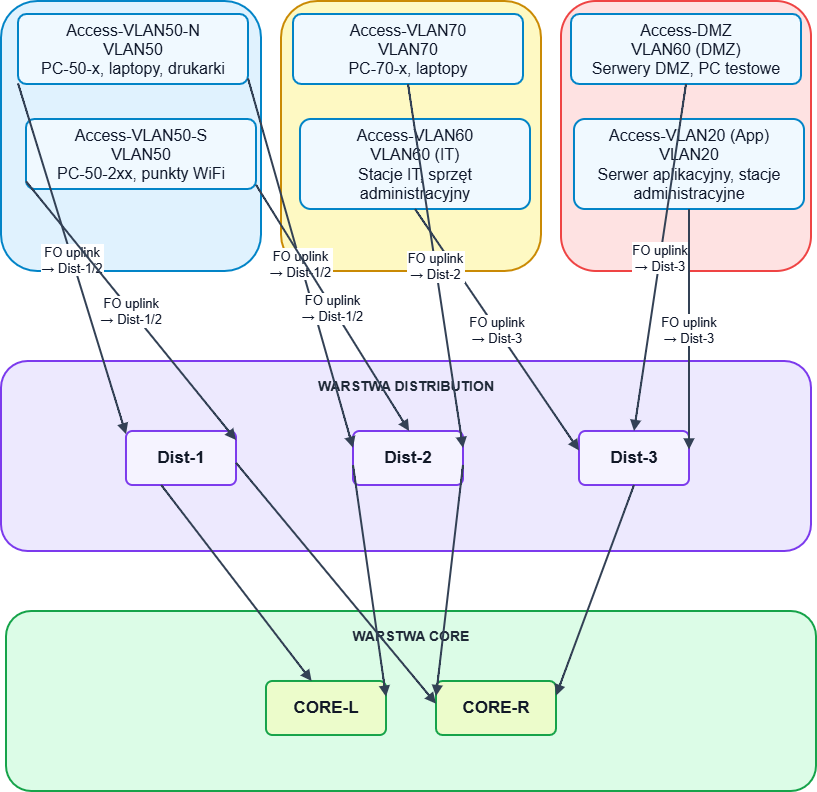

The diagram above was exported from draw.io. Its source (the exported page's mxGraphModel, read from the mxfile embedded in the PNG):
<mxGraphModel dx="1540" dy="816" grid="0" gridSize="10" guides="1" tooltips="1" connect="1" arrows="1" fold="1" page="1" pageScale="1" pageWidth="850" pageHeight="1100" math="0" shadow="0">
  <root>
    <mxCell id="0" />
    <mxCell id="1" parent="0" />
    <mxCell id="HrYjoCgxUgGw4Ls449lC-1" parent="1" style="rounded=1;arcSize=14;whiteSpace=wrap;strokeWidth=2;fontSize=14;fontStyle=1;align=center;verticalAlign=top;spacingTop=10;fillColor=#fee2e2;strokeColor=#ef4444;fontColor=#0f172a;" value="PARTER — RACK-DMZ  strefy serwerowe" vertex="1">
      <mxGeometry height="270" width="250" x="580" y="20" as="geometry" />
    </mxCell>
    <mxCell id="HrYjoCgxUgGw4Ls449lC-2" parent="1" style="rounded=1;arcSize=14;whiteSpace=wrap;strokeWidth=2;fontSize=14;fontStyle=1;align=center;verticalAlign=top;spacingTop=10;fillColor=#fef9c3;strokeColor=#ca8a04;fontColor=#0f172a;" value="II PIĘTRO — RACK-P2" vertex="1">
      <mxGeometry height="270" width="260" x="300" y="20" as="geometry" />
    </mxCell>
    <mxCell id="HrYjoCgxUgGw4Ls449lC-3" parent="1" style="rounded=1;arcSize=14;whiteSpace=wrap;strokeWidth=2;fontSize=14;fontStyle=1;align=center;verticalAlign=top;spacingTop=10;fillColor=#e0f2fe;strokeColor=#0284c7;fontColor=#0f172a;" value="I PIĘTRO — RACK-P1" vertex="1">
      <mxGeometry height="270" width="260" x="20" y="20" as="geometry" />
    </mxCell>
    <mxCell id="HrYjoCgxUgGw4Ls449lC-4" parent="1" style="rounded=1;arcSize=14;whiteSpace=wrap;strokeWidth=2;fontSize=14;fontStyle=1;align=center;verticalAlign=top;spacingTop=10;fillColor=#dcfce7;strokeColor=#16a34a;fontColor=#1f2937;" value="WARSTWA CORE" vertex="1">
      <mxGeometry height="180" width="810" x="25" y="630" as="geometry" />
    </mxCell>
    <mxCell id="HrYjoCgxUgGw4Ls449lC-5" parent="1" style="rounded=1;arcSize=14;whiteSpace=wrap;strokeWidth=2;fontSize=14;fontStyle=1;align=center;verticalAlign=top;spacingTop=10;fillColor=#ede9fe;strokeColor=#7c3aed;fontColor=#1f2937;" value="WARSTWA DISTRIBUTION" vertex="1">
      <mxGeometry height="190" width="810" x="20" y="380" as="geometry" />
    </mxCell>
    <mxCell id="HrYjoCgxUgGw4Ls449lC-6" parent="1" style="rounded=1;arcSize=12;whiteSpace=wrap;strokeWidth=2;fontSize=17;fontStyle=1;fillColor=#f5f3ff;strokeColor=#7c3aed;fontColor=#111827;" value="Dist-1" vertex="1">
      <mxGeometry height="54" width="110" x="145" y="450" as="geometry" />
    </mxCell>
    <mxCell id="HrYjoCgxUgGw4Ls449lC-7" parent="1" style="rounded=1;arcSize=12;whiteSpace=wrap;strokeWidth=2;fontSize=17;fontStyle=1;fillColor=#f5f3ff;strokeColor=#7c3aed;fontColor=#111827;" value="Dist-2" vertex="1">
      <mxGeometry height="54" width="110" x="372" y="450" as="geometry" />
    </mxCell>
    <mxCell id="HrYjoCgxUgGw4Ls449lC-8" parent="1" style="rounded=1;arcSize=12;whiteSpace=wrap;strokeWidth=2;fontSize=17;fontStyle=1;fillColor=#f5f3ff;strokeColor=#7c3aed;fontColor=#111827;" value="Dist-3" vertex="1">
      <mxGeometry height="54" width="110" x="598" y="450" as="geometry" />
    </mxCell>
    <mxCell id="HrYjoCgxUgGw4Ls449lC-9" parent="1" style="rounded=1;arcSize=12;whiteSpace=wrap;strokeWidth=2;fontSize=17;fontStyle=1;fillColor=#ecfccb;strokeColor=#16a34a;fontColor=#111827;" value="CORE-L" vertex="1">
      <mxGeometry height="54" width="120" x="285" y="700" as="geometry" />
    </mxCell>
    <mxCell id="HrYjoCgxUgGw4Ls449lC-10" parent="1" style="rounded=1;arcSize=12;whiteSpace=wrap;strokeWidth=2;fontSize=17;fontStyle=1;fillColor=#ecfccb;strokeColor=#16a34a;fontColor=#111827;" value="CORE-R" vertex="1">
      <mxGeometry height="54" width="120" x="455" y="700" as="geometry" />
    </mxCell>
    <mxCell id="HrYjoCgxUgGw4Ls449lC-11" parent="1" style="rounded=1;arcSize=12;whiteSpace=wrap;strokeWidth=2;fontSize=16;fontStyle=0;fillColor=#f0f9ff;strokeColor=#0284c7;fontColor=#0f172a;" value="Access-VLAN50-N&#10;VLAN50&#10;PC-50-x, laptopy, drukarki" vertex="1">
      <mxGeometry height="70" width="230" x="37" y="33" as="geometry" />
    </mxCell>
    <mxCell id="HrYjoCgxUgGw4Ls449lC-12" parent="1" style="rounded=1;arcSize=12;whiteSpace=wrap;strokeWidth=2;fontSize=16;fontStyle=0;fillColor=#f0f9ff;strokeColor=#0284c7;fontColor=#0f172a;" value="Access-VLAN50-S&#10;VLAN50&#10;PC-50-2xx, punkty WiFi" vertex="1">
      <mxGeometry height="70" width="230" x="45" y="138" as="geometry" />
    </mxCell>
    <mxCell id="HrYjoCgxUgGw4Ls449lC-13" parent="1" style="rounded=1;arcSize=12;whiteSpace=wrap;strokeWidth=2;fontSize=16;fontStyle=0;fillColor=#f0f9ff;strokeColor=#0284c7;fontColor=#0f172a;" value="Access-VLAN60&#10;VLAN60 (IT)&#10;Stacje IT, sprzęt administracyjny" vertex="1">
      <mxGeometry height="90" width="230" x="319" y="138" as="geometry" />
    </mxCell>
    <mxCell id="HrYjoCgxUgGw4Ls449lC-14" parent="1" style="rounded=1;arcSize=12;whiteSpace=wrap;strokeWidth=2;fontSize=16;fontStyle=0;fillColor=#f0f9ff;strokeColor=#0284c7;fontColor=#0f172a;" value="Access-VLAN70&#10;VLAN70&#10;PC-70-x, laptopy" vertex="1">
      <mxGeometry height="70" width="230" x="312" y="33" as="geometry" />
    </mxCell>
    <mxCell id="HrYjoCgxUgGw4Ls449lC-15" parent="1" style="rounded=1;arcSize=12;whiteSpace=wrap;strokeWidth=2;fontSize=16;fontStyle=0;fillColor=#f0f9ff;strokeColor=#0284c7;fontColor=#0f172a;" value="Access-DMZ&#10;VLAN60 (DMZ)&#10;Serwery DMZ, PC testowe" vertex="1">
      <mxGeometry height="70" width="230" x="590" y="33" as="geometry" />
    </mxCell>
    <mxCell id="HrYjoCgxUgGw4Ls449lC-16" parent="1" style="rounded=1;arcSize=12;whiteSpace=wrap;strokeWidth=2;fontSize=16;fontStyle=0;fillColor=#f0f9ff;strokeColor=#0284c7;fontColor=#0f172a;" value="Access-VLAN20 (App)&#10;VLAN20&#10;Serwer aplikacyjny, stacje administracyjne" vertex="1">
      <mxGeometry height="90" width="230" x="593" y="138" as="geometry" />
    </mxCell>
    <mxCell id="HrYjoCgxUgGw4Ls449lC-17" edge="1" parent="1" source="HrYjoCgxUgGw4Ls449lC-11" style="curved=1;startArrow=none;endArrow=block;exitX=0;exitY=0.99;entryX=0;entryY=0.06;rounded=0;fontSize=14;;strokeWidth=2;strokeColor=#334155;fontSize=13;fontColor=#0f172a;" target="HrYjoCgxUgGw4Ls449lC-6" value="FO uplink&#10;→ Dist-1/2">
      <mxGeometry relative="1" as="geometry">
        <Array as="points" />
      </mxGeometry>
    </mxCell>
    <mxCell id="HrYjoCgxUgGw4Ls449lC-18" edge="1" parent="1" source="HrYjoCgxUgGw4Ls449lC-11" style="curved=1;startArrow=none;endArrow=block;exitX=1;exitY=0.92;entryX=0;entryY=0.31;rounded=0;fontSize=14;;strokeWidth=2;strokeColor=#334155;fontSize=13;fontColor=#0f172a;" target="HrYjoCgxUgGw4Ls449lC-7" value="FO uplink&#10;→ Dist-1/2">
      <mxGeometry relative="1" as="geometry">
        <Array as="points" />
      </mxGeometry>
    </mxCell>
    <mxCell id="HrYjoCgxUgGw4Ls449lC-19" edge="1" parent="1" source="HrYjoCgxUgGw4Ls449lC-12" style="curved=1;startArrow=none;endArrow=block;exitX=0;exitY=0.89;entryX=1.01;entryY=0.16;rounded=0;fontSize=14;;strokeWidth=2;strokeColor=#334155;fontSize=13;fontColor=#0f172a;" target="HrYjoCgxUgGw4Ls449lC-6" value="FO uplink&#10;→ Dist-1/2">
      <mxGeometry relative="1" as="geometry">
        <Array as="points" />
      </mxGeometry>
    </mxCell>
    <mxCell id="HrYjoCgxUgGw4Ls449lC-20" edge="1" parent="1" source="HrYjoCgxUgGw4Ls449lC-12" style="curved=1;startArrow=none;endArrow=block;exitX=1;exitY=0.94;entryX=0.51;entryY=0;rounded=0;fontSize=14;;strokeWidth=2;strokeColor=#334155;fontSize=13;fontColor=#0f172a;" target="HrYjoCgxUgGw4Ls449lC-7" value="FO uplink&#10;→ Dist-1/2">
      <mxGeometry relative="1" as="geometry">
        <Array as="points" />
      </mxGeometry>
    </mxCell>
    <mxCell id="HrYjoCgxUgGw4Ls449lC-21" edge="1" parent="1" source="HrYjoCgxUgGw4Ls449lC-13" style="curved=1;startArrow=none;endArrow=block;exitX=0.5;exitY=1;entryX=0;entryY=0.36;rounded=0;fontSize=14;;strokeWidth=2;strokeColor=#334155;fontSize=13;fontColor=#0f172a;" target="HrYjoCgxUgGw4Ls449lC-8" value="FO uplink&#10;→ Dist-3">
      <mxGeometry relative="1" as="geometry">
        <Array as="points" />
      </mxGeometry>
    </mxCell>
    <mxCell id="HrYjoCgxUgGw4Ls449lC-22" edge="1" parent="1" source="HrYjoCgxUgGw4Ls449lC-14" style="curved=1;startArrow=none;endArrow=block;exitX=0.5;exitY=1;entryX=1.01;entryY=0.31;rounded=0;fontSize=14;;strokeWidth=2;strokeColor=#334155;fontSize=13;fontColor=#0f172a;" target="HrYjoCgxUgGw4Ls449lC-7" value="FO uplink&#10;→ Dist-2">
      <mxGeometry relative="1" as="geometry">
        <Array as="points" />
      </mxGeometry>
    </mxCell>
    <mxCell id="HrYjoCgxUgGw4Ls449lC-23" edge="1" parent="1" source="HrYjoCgxUgGw4Ls449lC-15" style="curved=1;startArrow=none;endArrow=block;exitX=0.5;exitY=1;entryX=0.5;entryY=0;rounded=0;fontSize=14;;strokeWidth=2;strokeColor=#334155;fontSize=13;fontColor=#0f172a;" target="HrYjoCgxUgGw4Ls449lC-8" value="FO uplink&#10;→ Dist-3">
      <mxGeometry relative="1" as="geometry">
        <Array as="points" />
      </mxGeometry>
    </mxCell>
    <mxCell id="HrYjoCgxUgGw4Ls449lC-24" edge="1" parent="1" source="HrYjoCgxUgGw4Ls449lC-16" style="curved=1;startArrow=none;endArrow=block;exitX=0.5;exitY=1;entryX=1.01;entryY=0.34;rounded=0;fontSize=14;;strokeWidth=2;strokeColor=#334155;fontSize=13;fontColor=#0f172a;" target="HrYjoCgxUgGw4Ls449lC-8" value="FO uplink&#10;→ Dist-3">
      <mxGeometry relative="1" as="geometry">
        <Array as="points" />
      </mxGeometry>
    </mxCell>
    <mxCell id="HrYjoCgxUgGw4Ls449lC-25" edge="1" parent="1" source="HrYjoCgxUgGw4Ls449lC-6" style="curved=1;startArrow=none;endArrow=block;exitX=0.32;exitY=1;entryX=0.38;entryY=0;rounded=0;fontSize=14;;strokeWidth=2;strokeColor=#334155;fontSize=13;fontColor=#0f172a;" target="HrYjoCgxUgGw4Ls449lC-9" value="">
      <mxGeometry relative="1" as="geometry">
        <Array as="points" />
      </mxGeometry>
    </mxCell>
    <mxCell id="HrYjoCgxUgGw4Ls449lC-26" edge="1" parent="1" source="HrYjoCgxUgGw4Ls449lC-6" style="curved=1;startArrow=none;endArrow=block;exitX=1.01;exitY=0.59;entryX=0;entryY=0.42;rounded=0;fontSize=14;;strokeWidth=2;strokeColor=#334155;fontSize=13;fontColor=#0f172a;" target="HrYjoCgxUgGw4Ls449lC-10" value="">
      <mxGeometry relative="1" as="geometry">
        <Array as="points" />
      </mxGeometry>
    </mxCell>
    <mxCell id="HrYjoCgxUgGw4Ls449lC-27" edge="1" parent="1" source="HrYjoCgxUgGw4Ls449lC-7" style="curved=1;startArrow=none;endArrow=block;exitX=0;exitY=0.63;entryX=1;entryY=0.29;rounded=0;fontSize=14;;strokeWidth=2;strokeColor=#334155;fontSize=13;fontColor=#0f172a;" target="HrYjoCgxUgGw4Ls449lC-9" value="">
      <mxGeometry relative="1" as="geometry">
        <Array as="points" />
      </mxGeometry>
    </mxCell>
    <mxCell id="HrYjoCgxUgGw4Ls449lC-28" edge="1" parent="1" source="HrYjoCgxUgGw4Ls449lC-7" style="curved=1;startArrow=none;endArrow=block;exitX=1.01;exitY=0.63;entryX=0;entryY=0.28;rounded=0;fontSize=14;;strokeWidth=2;strokeColor=#334155;fontSize=13;fontColor=#0f172a;" target="HrYjoCgxUgGw4Ls449lC-10" value="">
      <mxGeometry relative="1" as="geometry">
        <Array as="points" />
      </mxGeometry>
    </mxCell>
    <mxCell id="HrYjoCgxUgGw4Ls449lC-29" edge="1" parent="1" source="HrYjoCgxUgGw4Ls449lC-8" style="curved=1;startArrow=none;endArrow=block;exitX=0.5;exitY=1;entryX=1;entryY=0.27;rounded=0;fontSize=14;;strokeWidth=2;strokeColor=#334155;fontSize=13;fontColor=#0f172a;" target="HrYjoCgxUgGw4Ls449lC-10" value="">
      <mxGeometry relative="1" as="geometry">
        <Array as="points" />
      </mxGeometry>
    </mxCell>
  </root>
</mxGraphModel>